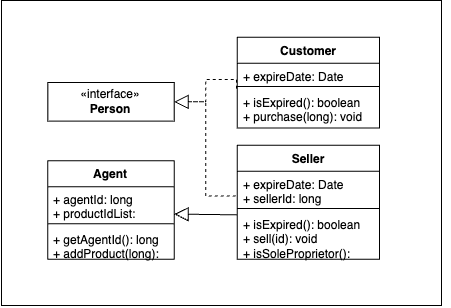

The diagram above was exported from draw.io. Its source (the exported page's mxGraphModel, read from the mxfile embedded in the PNG):
<mxGraphModel dx="843" dy="568" grid="1" gridSize="10" guides="1" tooltips="1" connect="1" arrows="1" fold="1" page="1" pageScale="1" pageWidth="827" pageHeight="1169" math="0" shadow="0">
  <root>
    <mxCell id="WIyWlLk6GJQsqaUBKTNV-0" />
    <mxCell id="WIyWlLk6GJQsqaUBKTNV-1" parent="WIyWlLk6GJQsqaUBKTNV-0" />
    <mxCell id="Y4ztaRRWwYtCQM_csL27-30" value="" style="group" vertex="1" connectable="0" parent="WIyWlLk6GJQsqaUBKTNV-1">
      <mxGeometry x="40" y="80" width="450" height="305" as="geometry" />
    </mxCell>
    <mxCell id="Y4ztaRRWwYtCQM_csL27-23" value="" style="rounded=1;whiteSpace=wrap;html=1;arcSize=0;" vertex="1" parent="Y4ztaRRWwYtCQM_csL27-30">
      <mxGeometry x="1" y="-2" width="440" height="305" as="geometry" />
    </mxCell>
    <mxCell id="Y4ztaRRWwYtCQM_csL27-11" value="«interface»&lt;br&gt;&lt;b&gt;Person&lt;/b&gt;" style="html=1;whiteSpace=wrap;" vertex="1" parent="Y4ztaRRWwYtCQM_csL27-30">
      <mxGeometry x="47.36842105263158" y="79.99746835443038" width="126.3157894736842" height="38.607594936708864" as="geometry" />
    </mxCell>
    <mxCell id="Y4ztaRRWwYtCQM_csL27-12" value="Customer" style="swimlane;fontStyle=1;align=center;verticalAlign=top;childLayout=stackLayout;horizontal=1;startSize=26;horizontalStack=0;resizeParent=1;resizeParentMax=0;resizeLast=0;collapsible=1;marginBottom=0;whiteSpace=wrap;html=1;" vertex="1" parent="Y4ztaRRWwYtCQM_csL27-30">
      <mxGeometry x="236.84210526315792" y="34.74683544303797" width="142.10526315789474" height="90.86075949367088" as="geometry" />
    </mxCell>
    <mxCell id="Y4ztaRRWwYtCQM_csL27-13" value="+ expireDate: Date" style="text;strokeColor=none;fillColor=none;align=left;verticalAlign=top;spacingLeft=4;spacingRight=4;overflow=hidden;rotatable=0;points=[[0,0.5],[1,0.5]];portConstraint=eastwest;whiteSpace=wrap;html=1;" vertex="1" parent="Y4ztaRRWwYtCQM_csL27-12">
      <mxGeometry y="26" width="142.10526315789474" height="20.07594936708861" as="geometry" />
    </mxCell>
    <mxCell id="Y4ztaRRWwYtCQM_csL27-14" value="" style="line;strokeWidth=1;fillColor=none;align=left;verticalAlign=middle;spacingTop=-1;spacingLeft=3;spacingRight=3;rotatable=0;labelPosition=right;points=[];portConstraint=eastwest;strokeColor=inherit;" vertex="1" parent="Y4ztaRRWwYtCQM_csL27-12">
      <mxGeometry y="46.07594936708861" width="142.10526315789474" height="6.177215189873418" as="geometry" />
    </mxCell>
    <mxCell id="Y4ztaRRWwYtCQM_csL27-15" value="&lt;div&gt;+ isExpired(): boolean&lt;/div&gt;+ purchase(long): void" style="text;strokeColor=none;fillColor=none;align=left;verticalAlign=top;spacingLeft=4;spacingRight=4;overflow=hidden;rotatable=0;points=[[0,0.5],[1,0.5]];portConstraint=eastwest;whiteSpace=wrap;html=1;" vertex="1" parent="Y4ztaRRWwYtCQM_csL27-12">
      <mxGeometry y="52.25316455696203" width="142.10526315789474" height="38.607594936708864" as="geometry" />
    </mxCell>
    <mxCell id="Y4ztaRRWwYtCQM_csL27-16" value="Seller" style="swimlane;fontStyle=1;align=center;verticalAlign=top;childLayout=stackLayout;horizontal=1;startSize=26;horizontalStack=0;resizeParent=1;resizeParentMax=0;resizeLast=0;collapsible=1;marginBottom=0;whiteSpace=wrap;html=1;" vertex="1" parent="Y4ztaRRWwYtCQM_csL27-30">
      <mxGeometry x="236.84210526315792" y="142.846582278481" width="142.10526315789474" height="114.02531645569618" as="geometry" />
    </mxCell>
    <mxCell id="Y4ztaRRWwYtCQM_csL27-17" value="&lt;div&gt;+ expireDate: Date&lt;/div&gt;&lt;div&gt;+ sellerId: long&lt;/div&gt;" style="text;strokeColor=none;fillColor=none;align=left;verticalAlign=top;spacingLeft=4;spacingRight=4;overflow=hidden;rotatable=0;points=[[0,0.5],[1,0.5]];portConstraint=eastwest;whiteSpace=wrap;html=1;" vertex="1" parent="Y4ztaRRWwYtCQM_csL27-16">
      <mxGeometry y="26" width="142.10526315789474" height="33.974683544303794" as="geometry" />
    </mxCell>
    <mxCell id="Y4ztaRRWwYtCQM_csL27-18" value="" style="line;strokeWidth=1;fillColor=none;align=left;verticalAlign=middle;spacingTop=-1;spacingLeft=3;spacingRight=3;rotatable=0;labelPosition=right;points=[];portConstraint=eastwest;strokeColor=inherit;" vertex="1" parent="Y4ztaRRWwYtCQM_csL27-16">
      <mxGeometry y="59.974683544303794" width="142.10526315789474" height="6.177215189873417" as="geometry" />
    </mxCell>
    <mxCell id="Y4ztaRRWwYtCQM_csL27-19" value="+ isExpired(): boolean&lt;div&gt;+ sell(id): void&lt;/div&gt;&lt;div&gt;&lt;span style=&quot;background-color: initial;&quot;&gt;+ isS&lt;/span&gt;&lt;span style=&quot;background-color: initial;&quot;&gt;oleProprietor(): boolean&lt;/span&gt;&lt;/div&gt;" style="text;strokeColor=none;fillColor=none;align=left;verticalAlign=top;spacingLeft=4;spacingRight=4;overflow=hidden;rotatable=0;points=[[0,0.5],[1,0.5]];portConstraint=eastwest;whiteSpace=wrap;html=1;" vertex="1" parent="Y4ztaRRWwYtCQM_csL27-16">
      <mxGeometry y="66.15189873417721" width="142.10526315789474" height="47.87341772151898" as="geometry" />
    </mxCell>
    <mxCell id="Y4ztaRRWwYtCQM_csL27-20" value="" style="endArrow=block;dashed=1;endFill=0;endSize=12;html=1;rounded=0;entryX=1;entryY=0.5;entryDx=0;entryDy=0;exitX=-0.006;exitY=-0.02;exitDx=0;exitDy=0;exitPerimeter=0;edgeStyle=orthogonalEdgeStyle;" edge="1" parent="Y4ztaRRWwYtCQM_csL27-30" source="Y4ztaRRWwYtCQM_csL27-15" target="Y4ztaRRWwYtCQM_csL27-11">
      <mxGeometry width="160" relative="1" as="geometry">
        <mxPoint x="205.26315789473685" y="204.62025316455697" as="sourcePoint" />
        <mxPoint x="181.57894736842104" y="243.22784810126583" as="targetPoint" />
      </mxGeometry>
    </mxCell>
    <mxCell id="Y4ztaRRWwYtCQM_csL27-22" value="" style="endArrow=block;dashed=1;endFill=0;endSize=12;html=1;rounded=0;entryX=1;entryY=0.5;entryDx=0;entryDy=0;exitX=-0.012;exitY=0.727;exitDx=0;exitDy=0;exitPerimeter=0;edgeStyle=orthogonalEdgeStyle;" edge="1" parent="Y4ztaRRWwYtCQM_csL27-30" source="Y4ztaRRWwYtCQM_csL27-17" target="Y4ztaRRWwYtCQM_csL27-11">
      <mxGeometry width="160" relative="1" as="geometry">
        <mxPoint x="243.94736842105263" y="88.0253164556962" as="sourcePoint" />
        <mxPoint x="181.57894736842104" y="138.9873417721519" as="targetPoint" />
      </mxGeometry>
    </mxCell>
    <mxCell id="Y4ztaRRWwYtCQM_csL27-24" value="Agent" style="swimlane;fontStyle=1;align=center;verticalAlign=top;childLayout=stackLayout;horizontal=1;startSize=26;horizontalStack=0;resizeParent=1;resizeParentMax=0;resizeLast=0;collapsible=1;marginBottom=0;whiteSpace=wrap;html=1;" vertex="1" parent="Y4ztaRRWwYtCQM_csL27-30">
      <mxGeometry x="47.36842105263158" y="158.2911392405063" width="126.3157894736842" height="98.58227848101265" as="geometry" />
    </mxCell>
    <mxCell id="Y4ztaRRWwYtCQM_csL27-25" value="+ agentId: long&lt;div&gt;+ productIdList: List&amp;lt;long&amp;gt;&lt;/div&gt;" style="text;strokeColor=none;fillColor=none;align=left;verticalAlign=top;spacingLeft=4;spacingRight=4;overflow=hidden;rotatable=0;points=[[0,0.5],[1,0.5]];portConstraint=eastwest;whiteSpace=wrap;html=1;" vertex="1" parent="Y4ztaRRWwYtCQM_csL27-24">
      <mxGeometry y="26" width="126.3157894736842" height="33.974683544303794" as="geometry" />
    </mxCell>
    <mxCell id="Y4ztaRRWwYtCQM_csL27-26" value="" style="line;strokeWidth=1;fillColor=none;align=left;verticalAlign=middle;spacingTop=-1;spacingLeft=3;spacingRight=3;rotatable=0;labelPosition=right;points=[];portConstraint=eastwest;strokeColor=inherit;" vertex="1" parent="Y4ztaRRWwYtCQM_csL27-24">
      <mxGeometry y="59.974683544303794" width="126.3157894736842" height="6.177215189873417" as="geometry" />
    </mxCell>
    <mxCell id="Y4ztaRRWwYtCQM_csL27-27" value="+ getAgentId(): long&lt;div&gt;+ addProduct(long): void&lt;/div&gt;" style="text;strokeColor=none;fillColor=none;align=left;verticalAlign=top;spacingLeft=4;spacingRight=4;overflow=hidden;rotatable=0;points=[[0,0.5],[1,0.5]];portConstraint=eastwest;whiteSpace=wrap;html=1;" vertex="1" parent="Y4ztaRRWwYtCQM_csL27-24">
      <mxGeometry y="66.15189873417721" width="126.3157894736842" height="32.43037974683544" as="geometry" />
    </mxCell>
    <mxCell id="Y4ztaRRWwYtCQM_csL27-29" value="" style="endArrow=block;endFill=0;endSize=12;html=1;rounded=0;" edge="1" parent="Y4ztaRRWwYtCQM_csL27-30">
      <mxGeometry width="160" relative="1" as="geometry">
        <mxPoint x="236.84210526315792" y="212.34177215189874" as="sourcePoint" />
        <mxPoint x="173.68421052631578" y="211.56962025316454" as="targetPoint" />
      </mxGeometry>
    </mxCell>
  </root>
</mxGraphModel>